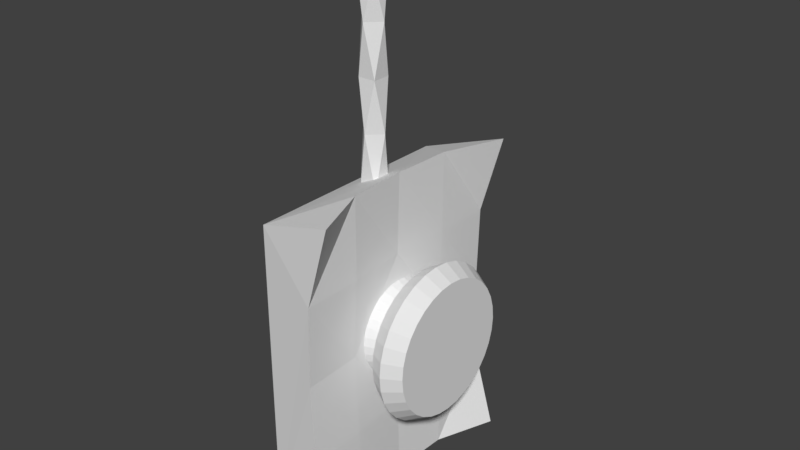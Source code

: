 # Source: Remote.blend  (saved by Blender 2.79.0; exported with 4.5.12 LTS)
import bpy
from mathutils import Matrix  # noqa: F401  (used for matrix-valued properties, if any)

bpy.ops.wm.read_factory_settings(use_empty=True)
scene = bpy.context.scene
scene.name = 'Scene'

# ---- collections
col_collection_1 = bpy.data.collections.new('Collection 1'); scene.collection.children.link(col_collection_1)

# ---- world
world_world = bpy.data.worlds.new('World'); scene.world = world_world
world_world.color = (0.05088, 0.05088, 0.05088)
world_world.use_sun_shadow = False
world_world.sun_shadow_jitter_overblur = 0.0
world_world.cycles.sampling_method = 'MANUAL'

# ---- meshes
me_cube_001 = bpy.data.meshes.new('Cube.001')
me_cube_001.from_pydata([(-1.0, -1.0, 1.192e-07), (0.0, -1.414, 0.6466), (-1.0, 1.0, 1.192e-07), (-1.414, 0.0, 0.6466), (1.0, -1.0, 1.192e-07), (1.414, 0.0, 0.6466), (1.0, 1.0, 1.192e-07), (0.0, 1.414, 0.6466), (0.0, 0.0, 1.192e-07), (1.0, -1.0, 1.242), (-1.0, -1.0, 1.242), (1.0, 1.0, 1.242), (-1.0, 1.0, 1.242), (1.414, 0.0, 1.838), (0.0, -1.414, 1.838), (0.0, 1.414, 1.838), (-1.414, 0.0, 1.838), (1.0, 1.0, 2.307), (1.0, -1.0, 2.307), (-1.0, 1.0, 2.307), (-1.0, -1.0, 2.307), (-2.173, -2.173, 2.487), (-2.173, 2.173, 2.487), (2.173, -2.173, 2.487), (2.173, 2.173, 2.487), (-2.173, -2.173, 2.729), (-2.173, 2.173, 2.729), (2.173, -2.173, 2.729), (2.173, 2.173, 2.729), (-1.233, -1.233, 2.92), (-1.233, 1.233, 2.92), (1.233, -1.233, 2.92), (1.233, 1.233, 2.92)], [], [(0, 1, 3, 2), (2, 3, 7, 6), (6, 7, 5, 4), (4, 5, 1, 0), (6, 4, 8), (3, 1, 9, 10), (0, 2, 8), (2, 6, 8), (4, 0, 8), (12, 10, 14, 16), (1, 5, 11, 9), (7, 3, 10, 12), (5, 7, 12, 11), (15, 16, 20, 19), (11, 12, 16, 15), (10, 9, 13, 14), (9, 11, 15, 13), (19, 20, 21, 22), (14, 13, 17, 18), (13, 15, 19, 17), (16, 14, 18, 20), (18, 17, 24, 23), (20, 18, 23, 21), (17, 19, 22, 24), (24, 22, 26, 28), (21, 23, 27, 25), (22, 21, 25, 26), (23, 24, 28, 27), (28, 26, 30, 32), (26, 25, 29, 30), (27, 28, 32, 31), (25, 27, 31, 29), (29, 31, 32, 30)])
me_cube_001.use_remesh_preserve_volume = False
me_cube_001.use_remesh_preserve_attributes = False
me_cube_001.use_mirror_vertex_groups = False
me_cube_001.update()
me_cylinder_001 = bpy.data.meshes.new('Cylinder.001')
me_cylinder_001.from_pydata([(1.955e-08, 0.8774, -0.6723), (-9.465e-09, 1.0, 0.3785), (0.1712, 0.8605, -0.6723), (0.1951, 0.9808, 0.3785), (0.3358, 0.8106, -0.6723), (0.3827, 0.9239, 0.3785), (0.4875, 0.7295, -0.6723), (0.5556, 0.8315, 0.3785), (0.6204, 0.6204, -0.6723), (0.7071, 0.7071, 0.3785), (0.7295, 0.4875, -0.6723), (0.8315, 0.5556, 0.3785), (0.8106, 0.3358, -0.6723), (0.9239, 0.3827, 0.3785), (0.8605, 0.1712, -0.6723), (0.9808, 0.1951, 0.3785), (0.8774, 1.012e-07, -0.6723), (1.0, 7.55e-08, 0.3785), (0.8605, -0.1712, -0.6723), (0.9808, -0.1951, 0.3785), (0.8106, -0.3358, -0.6723), (0.9239, -0.3827, 0.3785), (0.7295, -0.4875, -0.6723), (0.8315, -0.5556, 0.3785), (0.6204, -0.6204, -0.6723), (0.7071, -0.7071, 0.3785), (0.4875, -0.7295, -0.6723), (0.5556, -0.8315, 0.3785), (0.3358, -0.8106, -0.6723), (0.3827, -0.9239, 0.3785), (0.1712, -0.8605, -0.6723), (0.1951, -0.9808, 0.3785), (-2.663e-07, -0.8774, -0.6723), (-3.353e-07, -1.0, 0.3785), (-0.1712, -0.8605, -0.6723), (-0.1951, -0.9808, 0.3785), (-0.3358, -0.8106, -0.6723), (-0.3827, -0.9239, 0.3785), (-0.4875, -0.7295, -0.6723), (-0.5556, -0.8315, 0.3785), (-0.6204, -0.6204, -0.6723), (-0.7071, -0.7071, 0.3785), (-0.7295, -0.4875, -0.6723), (-0.8315, -0.5556, 0.3785), (-0.8106, -0.3358, -0.6723), (-0.9239, -0.3827, 0.3785), (-0.8605, -0.1712, -0.6723), (-0.9808, -0.1951, 0.3785), (-0.8774, 8.822e-07, -0.6723), (-1.0, 9.656e-07, 0.3785), (-0.8605, 0.1712, -0.6723), (-0.9808, 0.1951, 0.3785), (-0.8106, 0.3358, -0.6723), (-0.9239, 0.3827, 0.3785), (-0.7295, 0.4875, -0.6723), (-0.8315, 0.5556, 0.3785), (-0.6204, 0.6204, -0.6723), (-0.7071, 0.7071, 0.3785), (-0.4875, 0.7295, -0.6723), (-0.5556, 0.8315, 0.3785), (-0.3358, 0.8106, -0.6723), (-0.3827, 0.9239, 0.3785), (-0.1712, 0.8605, -0.6723), (-0.1951, 0.9808, 0.3785), (4.36e-08, 0.532, -1.399), (0.1038, 0.5218, -1.399), (0.2036, 0.4915, -1.399), (0.2956, 0.4423, -1.399), (0.3762, 0.3762, -1.399), (0.4423, 0.2956, -1.399), (0.4915, 0.2036, -1.399), (0.5218, 0.1038, -1.399), (0.532, 1.758e-07, -1.399), (0.5218, -0.1038, -1.399), (0.4915, -0.2036, -1.399), (0.4423, -0.2956, -1.399), (0.3762, -0.3762, -1.399), (0.2956, -0.4423, -1.399), (0.2036, -0.4915, -1.399), (0.1038, -0.5218, -1.399), (-1.297e-07, -0.532, -1.399), (-0.1038, -0.5218, -1.399), (-0.2036, -0.4915, -1.399), (-0.2956, -0.4423, -1.399), (-0.3762, -0.3762, -1.399), (-0.4423, -0.2956, -1.399), (-0.4915, -0.2036, -1.399), (-0.5218, -0.1038, -1.399), (-0.532, 6.493e-07, -1.399), (-0.5218, 0.1038, -1.399), (-0.4915, 0.2036, -1.399), (-0.4423, 0.2956, -1.399), (-0.3762, 0.3762, -1.399), (-0.2956, 0.4423, -1.399), (-0.2036, 0.4915, -1.399), (-0.1038, 0.5218, -1.399), (4.113e-08, 0.6273, -2.581), (0.1224, 0.6152, -2.581), (0.2401, 0.5795, -2.581), (0.3485, 0.5216, -2.581), (0.4436, 0.4436, -2.581), (0.5216, 0.3485, -2.581), (0.5795, 0.2401, -2.581), (0.6152, 0.1224, -2.581), (0.6273, 1.536e-07, -2.581), (0.6152, -0.1224, -2.581), (0.5795, -0.2401, -2.581), (0.5216, -0.3485, -2.581), (0.4436, -0.4436, -2.581), (0.3485, -0.5216, -2.581), (0.2401, -0.5795, -2.581), (0.1224, -0.6152, -2.581), (-1.633e-07, -0.6273, -2.581), (-0.1224, -0.6152, -2.581), (-0.2401, -0.5795, -2.581), (-0.3485, -0.5216, -2.581), (-0.4436, -0.4436, -2.581), (-0.5216, -0.3485, -2.581), (-0.5795, -0.2401, -2.581), (-0.6152, -0.1224, -2.581), (-0.6273, 7.119e-07, -2.581), (-0.6152, 0.1224, -2.581), (-0.5795, 0.2401, -2.581), (-0.5216, 0.3485, -2.581), (-0.4436, 0.4436, -2.581), (-0.3485, 0.5216, -2.581), (-0.2401, 0.5795, -2.581), (-0.1224, 0.6152, -2.581), (-7.119e-09, 0.8656, 1.469), (0.1689, 0.849, 1.469), (0.3313, 0.7997, 1.469), (0.4809, 0.7197, 1.469), (0.6121, 0.6121, 1.469), (0.7197, 0.4809, 1.469), (0.7997, 0.3313, 1.469), (0.849, 0.1689, 1.469), (0.8656, 1.024e-07, 1.469), (0.849, -0.1689, 1.469), (0.7997, -0.3312, 1.469), (0.7197, -0.4809, 1.469), (0.6121, -0.6121, 1.469), (0.4809, -0.7197, 1.469), (0.3312, -0.7997, 1.469), (0.1689, -0.849, 1.469), (-2.892e-07, -0.8656, 1.469), (-0.1689, -0.849, 1.469), (-0.3313, -0.7997, 1.469), (-0.4809, -0.7197, 1.469), (-0.6121, -0.6121, 1.469), (-0.7197, -0.4809, 1.469), (-0.7997, -0.3312, 1.469), (-0.849, -0.1689, 1.469), (-0.8656, 8.729e-07, 1.469), (-0.849, 0.1689, 1.469), (-0.7997, 0.3313, 1.469), (-0.7197, 0.4809, 1.469), (-0.6121, 0.6121, 1.469), (-0.4809, 0.7197, 1.469), (-0.3312, 0.7997, 1.469), (-0.1689, 0.849, 1.469)], [], [(0, 1, 3, 2), (2, 3, 5, 4), (4, 5, 7, 6), (6, 7, 9, 8), (8, 9, 11, 10), (10, 11, 13, 12), (12, 13, 15, 14), (14, 15, 17, 16), (16, 17, 19, 18), (18, 19, 21, 20), (20, 21, 23, 22), (22, 23, 25, 24), (24, 25, 27, 26), (26, 27, 29, 28), (28, 29, 31, 30), (30, 31, 33, 32), (32, 33, 35, 34), (34, 35, 37, 36), (36, 37, 39, 38), (38, 39, 41, 40), (40, 41, 43, 42), (42, 43, 45, 44), (44, 45, 47, 46), (46, 47, 49, 48), (48, 49, 51, 50), (50, 51, 53, 52), (52, 53, 55, 54), (54, 55, 57, 56), (56, 57, 59, 58), (58, 59, 61, 60), (23, 21, 138, 139), (60, 61, 63, 62), (62, 63, 1, 0), (12, 14, 71, 70), (67, 68, 100, 99), (30, 32, 80, 79), (48, 50, 89, 88), (4, 6, 67, 66), (22, 24, 76, 75), (40, 42, 85, 84), (58, 60, 94, 93), (14, 16, 72, 71), (32, 34, 81, 80), (50, 52, 90, 89), (6, 8, 68, 67), (24, 26, 77, 76), (42, 44, 86, 85), (60, 62, 95, 94), (16, 18, 73, 72), (34, 36, 82, 81), (52, 54, 91, 90), (8, 10, 69, 68), (26, 28, 78, 77), (44, 46, 87, 86), (0, 2, 65, 64), (62, 0, 64, 95), (18, 20, 74, 73), (36, 38, 83, 82), (54, 56, 92, 91), (10, 12, 70, 69), (28, 30, 79, 78), (46, 48, 88, 87), (2, 4, 66, 65), (20, 22, 75, 74), (38, 40, 84, 83), (56, 58, 93, 92), (94, 95, 127, 126), (81, 82, 114, 113), (68, 69, 101, 100), (95, 64, 96, 127), (82, 83, 115, 114), (69, 70, 102, 101), (83, 84, 116, 115), (70, 71, 103, 102), (84, 85, 117, 116), (71, 72, 104, 103), (85, 86, 118, 117), (72, 73, 105, 104), (86, 87, 119, 118), (73, 74, 106, 105), (87, 88, 120, 119), (74, 75, 107, 106), (88, 89, 121, 120), (75, 76, 108, 107), (89, 90, 122, 121), (76, 77, 109, 108), (90, 91, 123, 122), (77, 78, 110, 109), (64, 65, 97, 96), (91, 92, 124, 123), (78, 79, 111, 110), (65, 66, 98, 97), (92, 93, 125, 124), (79, 80, 112, 111), (66, 67, 99, 98), (93, 94, 126, 125), (80, 81, 113, 112), (129, 128, 159, 158, 157, 156, 155, 154, 153, 152, 151, 150, 149, 148, 147, 146, 145, 144, 143, 142, 141, 140, 139, 138, 137, 136, 135, 134, 133, 132, 131, 130), (41, 39, 147, 148), (59, 57, 156, 157), (15, 13, 134, 135), (33, 31, 143, 144), (51, 49, 152, 153), (7, 5, 130, 131), (25, 23, 139, 140), (43, 41, 148, 149), (61, 59, 157, 158), (17, 15, 135, 136), (35, 33, 144, 145), (53, 51, 153, 154), (9, 7, 131, 132), (27, 25, 140, 141), (45, 43, 149, 150), (63, 61, 158, 159), (19, 17, 136, 137), (37, 35, 145, 146), (55, 53, 154, 155), (11, 9, 132, 133), (29, 27, 141, 142), (47, 45, 150, 151), (3, 1, 128, 129), (1, 63, 159, 128), (21, 19, 137, 138), (39, 37, 146, 147), (57, 55, 155, 156), (13, 11, 133, 134), (31, 29, 142, 143), (49, 47, 151, 152), (5, 3, 129, 130)])
me_cylinder_001.use_remesh_preserve_volume = False
me_cylinder_001.use_remesh_preserve_attributes = False
me_cylinder_001.use_mirror_vertex_groups = False
me_cylinder_001.update()
me_cube = bpy.data.meshes.new('Cube')
me_cube.from_pydata([(-1.0, -0.912, -0.9898), (-1.0, -0.912, 0.8343), (-1.0, 0.912, -0.9898), (-1.0, 0.912, 0.8343), (1.0, -1.0, -1.0), (1.0, -1.0, 1.0), (1.0, 1.0, -1.0), (1.0, 1.0, 1.0), (0.3856, 1.0, 0.0), (0.3856, 0.0, -1.0), (0.3856, 0.0, 1.0), (0.3856, -1.0, 0.0), (0.4404, 1.0, -0.5), (0.4404, 0.5, -1.0), (0.4404, -0.5, 1.0), (0.4404, -1.0, -0.5), (0.4404, 1.0, 0.5), (0.4404, -0.5, -1.0), (0.4404, 0.5, 1.0), (0.4404, -1.0, 0.5), (0.3374, -0.5, 0.0), (0.3374, 0.5, 0.0), (0.3374, 0.0, -0.5), (0.3374, 0.0, 0.5), (0.4404, 0.5, 0.5), (0.4404, 0.5, -0.5), (0.4404, -0.5, -0.5), (0.4404, -0.5, 0.5)], [], [(0, 1, 3, 2), (2, 3, 7, 16, 8, 12, 6), (4, 15, 11, 19, 5, 1, 0), (2, 6, 13, 9, 17, 4, 0), (7, 3, 1, 5, 14, 10, 18), (26, 20, 11, 15), (21, 23, 20), (24, 18, 10, 23), (20, 26, 22), (8, 16, 24, 21), (13, 25, 22, 9), (12, 8, 21, 25), (9, 22, 26, 17), (20, 23, 27), (20, 27, 19, 11), (23, 21, 24), (23, 10, 14, 27), (24, 16, 18), (16, 7, 18), (27, 14, 19), (14, 5, 19), (15, 17, 26), (4, 17, 15), (25, 13, 12), (6, 12, 13), (25, 21, 22), (20, 22, 21)])
me_cube.use_remesh_preserve_volume = False
me_cube.use_remesh_preserve_attributes = False
me_cube.use_mirror_vertex_groups = False
me_cube.update()
arm_armature = bpy.data.armatures.new('Armature')  # bones are not reproduced

# ---- objects
ob_bones = bpy.data.objects.new('Bones', arm_armature)
ob_antenna = bpy.data.objects.new('Antenna', me_cube_001)
ob_button = bpy.data.objects.new('Button', me_cylinder_001)
ob_remotebase = bpy.data.objects.new('RemoteBase', me_cube)

# ---- transforms, parenting, visibility, modifiers, constraints
ob_bones.location = (-0.00101, 0.0, 0.9023)
ob_bones.scale = (0.3192, 0.3192, 0.3192)
ob_bones.lineart.crease_threshold = 0.0
ob_antenna.parent = ob_bones
ob_antenna.matrix_parent_inverse = Matrix(((3.133, 0.0, -2.328e-10, 0.003165), (0.0, 3.133, 0.0, -0.0), (0.0, 0.0, 3.133, -2.827), (0.0, 0.0, 0.0, 1.0)))
ob_antenna.location = (0.0, 0.0, 0.9122)
ob_antenna.scale = (0.05007, 0.05007, 0.4683)
ob_antenna.lineart.crease_threshold = 0.0
_vg = ob_antenna.vertex_groups.new(name='Base')
for _i, _w in zip([0, 1, 2, 3, 4, 5, 6, 7, 8], [0.9996, 0.9851, 0.9996, 0.9854, 0.9996, 0.9848, 0.9996, 0.985, 1.0]): _vg.add([_i], _w, 'REPLACE')
_vg = ob_antenna.vertex_groups.new(name='Lower')
_vg = ob_antenna.vertex_groups.new(name='Middle')
for _i, _w in zip([9, 10, 11, 12, 13, 14, 15, 16, 17, 18, 19, 20], [0.9845, 0.985, 0.9845, 0.985, 0.9789, 0.9793, 0.9793, 0.9798, 0.007048, 0.007161, 0.005473, 0.005585]): _vg.add([_i], _w, 'REPLACE')
_vg = ob_antenna.vertex_groups.new(name='Top')
for _i, _w in zip([17, 18, 19, 20, 21, 22, 23, 24, 25, 26, 27, 28, 29, 30, 31, 32], [0.9715, 0.9714, 0.9723, 0.9722, 0.9927, 0.9927, 0.9925, 0.9925, 0.9976, 0.9976, 0.9975, 0.9975, 0.9989, 0.9989, 0.9988, 0.9988]): _vg.add([_i], _w, 'REPLACE')
_m = ob_antenna.modifiers.new('Armature', 'ARMATURE')
_m.object = ob_bones
ob_button.location = (0.3622, 0.0, 0.1649)
ob_button.rotation_euler = (-0.0, 1.571, 0.0)
ob_button.scale = (0.4315, 0.4315, 0.08705)
ob_button.lineart.crease_threshold = 0.0
ob_remotebase.location = (0.07044, 0.0, 0.1333)
ob_remotebase.scale = (0.2327, 0.6723, 0.9058)
ob_remotebase.lineart.crease_threshold = 0.0

# ---- collection membership
col_collection_1.objects.link(ob_bones)
col_collection_1.objects.link(ob_antenna)
col_collection_1.objects.link(ob_button)
col_collection_1.objects.link(ob_remotebase)

# ---- scene / render settings (as saved in the file)
scene.frame_start = 1; scene.frame_end = 250; scene.frame_set(1)
scene.render.engine = 'BLENDER_EEVEE_NEXT'
scene.render.resolution_percentage = 50
scene.render.dither_intensity = 0.0
scene.cycles.use_denoising = False
scene.cycles.samples = 128
scene.cycles.sampling_pattern = 'TABULATED_SOBOL'
scene.cycles.use_adaptive_sampling = False
scene.cycles.use_light_tree = False
scene.cycles.blur_glossy = 0.0
scene.cycles.sample_clamp_indirect = 0.0
scene.view_settings.view_transform = 'Standard'
bpy.context.view_layer.update()

# ---- added for rendering (the .blend has no active camera and no usable light): camera, sun
cam_auto = bpy.data.cameras.new('AutoCamera')
cam_auto.lens = 50.0
cam_auto.sensor_width = 36.0
cam_auto.clip_end = 1000.0
ob_auto_camera = bpy.data.objects.new('AutoCamera', cam_auto)
scene.collection.objects.link(ob_auto_camera)
ob_auto_camera.location = (3.30818, -3.77316, 3.26906)
ob_auto_camera.rotation_euler = (1.09748, -7.21219e-08, 0.694738)
scene.camera = ob_auto_camera
light_auto_sun = bpy.data.lights.new('AutoSun', 'SUN')
light_auto_sun.energy = 3.0
light_auto_sun.angle = 0.0523599
ob_auto_sun = bpy.data.objects.new('AutoSun', light_auto_sun)
scene.collection.objects.link(ob_auto_sun)
ob_auto_sun.rotation_euler = (0.872665, 0.174533, 0.523599)
bpy.context.view_layer.update()
